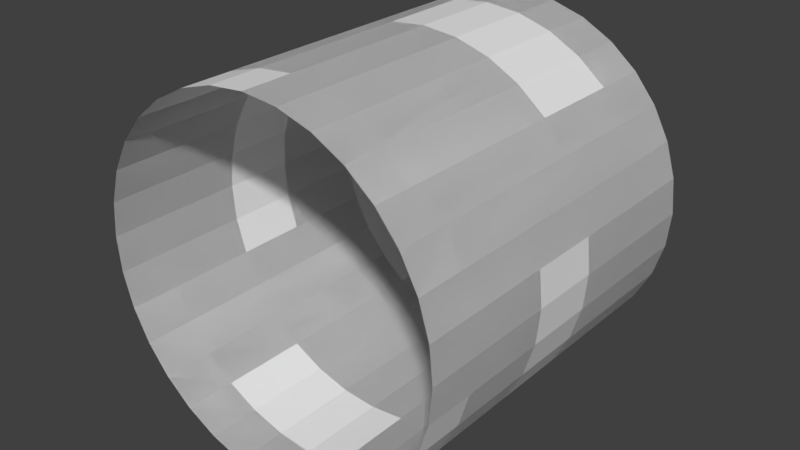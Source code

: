 # Source: Block.blend  (saved by Blender 2.77.0; exported with 4.5.12 LTS)
import bpy
from mathutils import Matrix  # noqa: F401  (used for matrix-valued properties, if any)

bpy.ops.wm.read_factory_settings(use_empty=True)
scene = bpy.context.scene
scene.name = 'Scene'

# ---- collections
col_collection_1 = bpy.data.collections.new('Collection 1'); scene.collection.children.link(col_collection_1)

# ---- world
world_world = bpy.data.worlds.new('World'); scene.world = world_world
world_world.color = (0.05088, 0.05088, 0.05088)
world_world.use_sun_shadow = False
world_world.sun_shadow_jitter_overblur = 0.0
world_world.cycles.sampling_method = 'MANUAL'

# ---- meshes
me_cylinder_001 = bpy.data.meshes.new('Cylinder.001')
me_cylinder_001.from_pydata([(0.0, 20.0, 10.0), (0.0, 3.576e-06, 10.0), (1.951, 20.0, 9.808), (1.951, 3.576e-06, 9.808), (3.827, 20.0, 9.239), (3.827, 3.576e-06, 9.239), (5.556, 20.0, 8.315), (5.556, 2.98e-06, 8.315), (7.071, 20.0, 7.071), (7.071, 4.172e-06, 7.071), (8.315, 20.0, 5.556), (8.315, 2.98e-06, 5.556), (9.239, 20.0, 3.827), (9.239, 2.384e-06, 3.827), (9.808, 20.0, 1.951), (9.808, 2.98e-06, 1.951), (10.0, 20.0, -2.98e-06), (10.0, 2.98e-06, -1.192e-06), (9.808, 20.0, -1.951), (9.808, 3.576e-06, -1.951), (9.239, 20.0, -3.827), (8.315, 20.0, -5.556), (7.071, 20.0, -7.071), (5.556, 1.788e-06, -8.315), (3.827, 1.788e-06, -9.239), (1.951, 20.0, -9.808), (1.951, 1.788e-06, -9.808), (-3.258e-06, 20.0, -10.0), (-3.258e-06, 1.788e-06, -10.0), (-1.951, 20.0, -9.808), (-1.951, 1.788e-06, -9.808), (-3.827, 20.0, -9.239), (-3.827, 1.788e-06, -9.239), (-5.556, 20.0, -8.315), (-5.556, 1.788e-06, -8.315), (-7.071, 2.98e-06, -7.071), (-8.315, 2.98e-06, -5.556), (-9.239, 2.98e-06, -3.827), (-9.808, 2.98e-06, -1.951), (-10.0, 20.0, 5.96e-06), (-10.0, 2.384e-06, 7.153e-06), (-9.808, 20.0, 1.951), (-9.808, 3.576e-06, 1.951), (-9.239, 20.0, 3.827), (-9.239, 2.384e-06, 3.827), (-8.315, 20.0, 5.556), (-8.315, 4.172e-06, 5.556), (-7.071, 20.0, 7.071), (-7.071, 3.576e-06, 7.071), (-5.556, 20.0, 8.315), (-3.827, 20.0, 9.239), (-1.951, 20.0, 9.808), (0.0, 16.91, 10.0), (0.0, 11.74, 10.0), (1.951, 11.74, 9.808), (1.951, 16.91, 9.808), (3.827, 11.74, 9.239), (3.827, 16.91, 9.239), (5.556, 11.74, 8.315), (5.556, 16.91, 8.315), (7.071, 11.74, 7.071), (7.071, 16.91, 7.071), (8.315, 11.74, 5.556), (8.315, 16.91, 5.556), (9.239, 11.74, 3.827), (9.239, 16.91, 3.827), (9.808, 11.74, 1.951), (9.808, 16.91, 1.951), (10.0, 11.74, -2.242e-06), (10.0, 16.91, -2.704e-06), (9.808, 11.74, -1.951), (9.808, 16.91, -1.951), (9.239, 11.74, -3.827), (9.239, 16.91, -3.827), (8.315, 11.74, -5.556), (8.315, 16.91, -5.556), (7.071, 11.74, -7.071), (7.071, 16.91, -7.071), (5.556, 11.74, -8.315), (5.556, 16.91, -8.315), (3.827, 11.74, -9.239), (3.827, 16.91, -9.239), (1.951, 11.74, -9.808), (1.951, 16.91, -9.808), (-3.258e-06, 11.74, -10.0), (-3.258e-06, 16.91, -10.0), (-1.951, 11.74, -9.808), (-1.951, 16.91, -9.808), (-3.827, 11.74, -9.239), (-3.827, 16.91, -9.239), (-5.556, 11.74, -8.315), (-5.556, 16.91, -8.315), (-7.071, 11.74, -7.071), (-7.071, 16.91, -7.071), (-8.315, 11.74, -5.556), (-8.315, 16.91, -5.556), (-9.239, 11.74, -3.827), (-9.239, 16.91, -3.827), (-9.808, 11.74, -1.951), (-9.808, 16.91, -1.951), (-10.0, 11.74, 6.453e-06), (-10.0, 16.91, 6.145e-06), (-9.808, 11.74, 1.951), (-9.808, 16.91, 1.951), (-9.239, 11.74, 3.827), (-9.239, 16.91, 3.827), (-8.315, 11.74, 5.556), (-8.315, 16.91, 5.556), (-7.071, 11.74, 7.071), (-7.071, 16.91, 7.071), (-5.556, 11.74, 8.315), (-5.556, 16.91, 8.315), (-3.827, 11.74, 9.239), (-3.827, 16.91, 9.239), (-1.951, 11.74, 9.808), (-1.951, 16.91, 9.808), (0.0, 7.738, 10.0), (0.0, 2.829, 10.0), (1.951, 2.829, 9.808), (1.951, 7.738, 9.808), (3.827, 2.829, 9.239), (3.827, 7.738, 9.239), (5.556, 2.829, 8.315), (5.556, 7.738, 8.315), (7.071, 2.829, 7.071), (7.071, 7.738, 7.071), (8.315, 2.829, 5.556), (8.315, 7.738, 5.556), (9.239, 2.829, 3.827), (9.239, 7.738, 3.827), (9.808, 2.829, 1.951), (9.808, 7.738, 1.951), (10.0, 2.829, -1.445e-06), (10.0, 7.738, -1.884e-06), (9.808, 2.829, -1.951), (9.808, 7.738, -1.951), (9.239, 2.829, -3.827), (9.239, 7.738, -3.827), (8.315, 2.829, -5.556), (8.315, 7.738, -5.556), (7.071, 2.829, -7.071), (7.071, 7.738, -7.071), (5.556, 2.829, -8.315), (5.556, 7.738, -8.315), (3.827, 2.829, -9.239), (3.827, 7.738, -9.239), (1.951, 2.829, -9.808), (1.951, 7.738, -9.808), (-3.258e-06, 2.829, -10.0), (-3.258e-06, 7.738, -10.0), (-1.951, 2.829, -9.808), (-1.951, 7.738, -9.808), (-3.827, 2.829, -9.239), (-3.827, 7.738, -9.239), (-5.556, 2.829, -8.315), (-5.556, 7.738, -8.315), (-7.071, 2.829, -7.071), (-7.071, 7.738, -7.071), (-8.315, 2.829, -5.556), (-8.315, 7.738, -5.556), (-9.239, 2.829, -3.827), (-9.239, 7.738, -3.827), (-9.808, 2.829, -1.951), (-9.808, 7.738, -1.951), (-10.0, 2.829, 6.984e-06), (-10.0, 7.738, 6.691e-06), (-9.808, 2.829, 1.951), (-9.808, 7.738, 1.951), (-9.239, 2.829, 3.827), (-9.239, 7.738, 3.827), (-8.315, 2.829, 5.556), (-8.315, 7.738, 5.556), (-7.071, 2.829, 7.071), (-7.071, 7.738, 7.071), (-5.556, 2.829, 8.315), (-5.556, 7.738, 8.315), (-3.827, 2.829, 9.239), (-3.827, 7.738, 9.239), (-1.951, 2.829, 9.808), (-1.951, 7.738, 9.808)], [], [(117, 1, 3, 118), (118, 3, 5, 120), (120, 5, 7, 122), (122, 7, 9, 124), (124, 9, 11, 126), (126, 11, 13, 128), (128, 13, 15, 130), (130, 15, 17, 132), (132, 17, 19, 134), (142, 23, 24, 144), (144, 24, 26, 146), (146, 26, 28, 148), (148, 28, 30, 150), (150, 30, 32, 152), (152, 32, 34, 154), (154, 34, 35, 156), (156, 35, 36, 158), (158, 36, 37, 160), (160, 37, 38, 162), (162, 38, 40, 164), (164, 40, 42, 166), (166, 42, 44, 168), (168, 44, 46, 170), (170, 46, 48, 172), (51, 115, 52, 0), (50, 113, 115, 51), (113, 112, 114, 115), (49, 111, 113, 50), (111, 110, 112, 113), (47, 109, 111, 49), (109, 108, 110, 111), (45, 107, 109, 47), (107, 106, 108, 109), (43, 105, 107, 45), (105, 104, 106, 107), (41, 103, 105, 43), (103, 102, 104, 105), (39, 101, 103, 41), (101, 100, 102, 103), (99, 98, 100, 101), (97, 96, 98, 99), (95, 94, 96, 97), (93, 92, 94, 95), (91, 90, 92, 93), (31, 89, 91, 33), (89, 88, 90, 91), (29, 87, 89, 31), (87, 86, 88, 89), (27, 85, 87, 29), (85, 84, 86, 87), (25, 83, 85, 27), (83, 82, 84, 85), (81, 80, 82, 83), (79, 78, 80, 81), (77, 76, 78, 79), (21, 75, 77, 22), (75, 74, 76, 77), (20, 73, 75, 21), (73, 72, 74, 75), (18, 71, 73, 20), (71, 70, 72, 73), (16, 69, 71, 18), (69, 68, 70, 71), (14, 67, 69, 16), (67, 66, 68, 69), (12, 65, 67, 14), (65, 64, 66, 67), (10, 63, 65, 12), (63, 62, 64, 65), (8, 61, 63, 10), (61, 60, 62, 63), (6, 59, 61, 8), (4, 57, 59, 6), (2, 55, 57, 4), (0, 52, 55, 2), (114, 179, 116, 53), (179, 178, 117, 116), (112, 177, 179, 114), (177, 176, 178, 179), (110, 175, 177, 112), (175, 174, 176, 177), (108, 173, 175, 110), (173, 172, 174, 175), (106, 171, 173, 108), (171, 170, 172, 173), (169, 168, 170, 171), (167, 166, 168, 169), (165, 164, 166, 167), (163, 162, 164, 165), (161, 160, 162, 163), (94, 159, 161, 96), (159, 158, 160, 161), (92, 157, 159, 94), (157, 156, 158, 159), (90, 155, 157, 92), (155, 154, 156, 157), (88, 153, 155, 90), (86, 151, 153, 88), (84, 149, 151, 86), (82, 147, 149, 84), (80, 145, 147, 82), (145, 144, 146, 147), (78, 143, 145, 80), (143, 142, 144, 145), (76, 141, 143, 78), (141, 140, 142, 143), (74, 139, 141, 76), (139, 138, 140, 141), (137, 136, 138, 139), (135, 134, 136, 137), (133, 132, 134, 135), (131, 130, 132, 133), (64, 129, 131, 66), (129, 128, 130, 131), (62, 127, 129, 64), (127, 126, 128, 129), (60, 125, 127, 62), (125, 124, 126, 127), (58, 123, 125, 60), (123, 122, 124, 125), (56, 121, 123, 58), (121, 120, 122, 123), (54, 119, 121, 56), (119, 118, 120, 121), (53, 116, 119, 54), (116, 117, 118, 119)])
me_cylinder_001.use_remesh_preserve_volume = False
me_cylinder_001.use_remesh_preserve_attributes = False
me_cylinder_001.use_mirror_vertex_groups = False
me_cylinder_001.update()
me_cylinder = bpy.data.meshes.new('Cylinder')
me_cylinder.from_pydata([(0.0, 20.0, 10.0), (0.0, 3.576e-06, 10.0), (1.951, 20.0, 9.808), (1.951, 3.576e-06, 9.808), (3.827, 20.0, 9.239), (3.827, 3.576e-06, 9.239), (5.556, 20.0, 8.315), (5.556, 2.98e-06, 8.315), (7.071, 20.0, 7.071), (7.071, 4.172e-06, 7.071), (8.315, 20.0, 5.556), (8.315, 2.98e-06, 5.556), (9.239, 20.0, 3.827), (9.239, 2.384e-06, 3.827), (9.808, 20.0, 1.951), (9.808, 2.98e-06, 1.951), (10.0, 20.0, -2.98e-06), (10.0, 2.98e-06, -1.192e-06), (9.808, 20.0, -1.951), (9.808, 3.576e-06, -1.951), (9.239, 20.0, -3.827), (9.239, 2.98e-06, -3.827), (8.315, 20.0, -5.556), (8.315, 2.98e-06, -5.556), (7.071, 20.0, -7.071), (7.071, 2.98e-06, -7.071), (5.556, 20.0, -8.315), (5.556, 1.788e-06, -8.315), (3.827, 20.0, -9.239), (3.827, 1.788e-06, -9.239), (1.951, 20.0, -9.808), (1.951, 1.788e-06, -9.808), (-3.258e-06, 20.0, -10.0), (-3.258e-06, 1.788e-06, -10.0), (-1.951, 20.0, -9.808), (-1.951, 1.788e-06, -9.808), (-3.827, 20.0, -9.239), (-3.827, 1.788e-06, -9.239), (-5.556, 20.0, -8.315), (-5.556, 1.788e-06, -8.315), (-7.071, 20.0, -7.071), (-7.071, 2.98e-06, -7.071), (-8.315, 20.0, -5.556), (-8.315, 2.98e-06, -5.556), (-9.239, 20.0, -3.827), (-9.239, 2.98e-06, -3.827), (-9.808, 20.0, -1.951), (-9.808, 2.98e-06, -1.951), (-10.0, 20.0, 5.96e-06), (-10.0, 2.384e-06, 7.153e-06), (-9.808, 20.0, 1.951), (-9.808, 3.576e-06, 1.951), (-9.239, 20.0, 3.827), (-9.239, 2.384e-06, 3.827), (-8.315, 20.0, 5.556), (-8.315, 4.172e-06, 5.556), (-7.071, 20.0, 7.071), (-7.071, 3.576e-06, 7.071), (-5.556, 20.0, 8.315), (-5.556, 3.576e-06, 8.315), (-3.827, 20.0, 9.239), (-3.827, 3.576e-06, 9.239), (-1.951, 20.0, 9.808), (-1.951, 4.172e-06, 9.808)], [], [(0, 1, 3, 2), (2, 3, 5, 4), (4, 5, 7, 6), (6, 7, 9, 8), (8, 9, 11, 10), (10, 11, 13, 12), (12, 13, 15, 14), (14, 15, 17, 16), (16, 17, 19, 18), (18, 19, 21, 20), (20, 21, 23, 22), (22, 23, 25, 24), (24, 25, 27, 26), (26, 27, 29, 28), (28, 29, 31, 30), (30, 31, 33, 32), (32, 33, 35, 34), (34, 35, 37, 36), (36, 37, 39, 38), (38, 39, 41, 40), (40, 41, 43, 42), (42, 43, 45, 44), (44, 45, 47, 46), (46, 47, 49, 48), (48, 49, 51, 50), (50, 51, 53, 52), (52, 53, 55, 54), (54, 55, 57, 56), (56, 57, 59, 58), (58, 59, 61, 60), (60, 61, 63, 62), (62, 63, 1, 0)])
me_cylinder.use_remesh_preserve_volume = False
me_cylinder.use_remesh_preserve_attributes = False
me_cylinder.use_mirror_vertex_groups = False
me_cylinder.update()

# ---- objects
ob_block_1 = bpy.data.objects.new('Block_1', me_cylinder_001)
ob_block_2 = bpy.data.objects.new('Block_2', me_cylinder)

# ---- transforms, parenting, visibility, modifiers, constraints
ob_block_1.location = (0.0, 0.0, 0.0)
ob_block_1.lineart.crease_threshold = 0.0
ob_block_2.location = (0.0, 0.0, 0.0)
ob_block_2.hide_viewport = True
ob_block_2.lineart.crease_threshold = 0.0

# ---- collection membership
col_collection_1.objects.link(ob_block_1)
col_collection_1.objects.link(ob_block_2)

# ---- scene / render settings (as saved in the file)
scene.frame_start = 1; scene.frame_end = 250; scene.frame_set(1)
scene.render.engine = 'BLENDER_EEVEE_NEXT'
scene.render.resolution_percentage = 50
scene.render.dither_intensity = 0.0
scene.cycles.use_denoising = False
scene.cycles.samples = 128
scene.cycles.sampling_pattern = 'TABULATED_SOBOL'
scene.cycles.light_sampling_threshold = 0.0
scene.cycles.use_adaptive_sampling = False
scene.cycles.use_light_tree = False
scene.cycles.blur_glossy = 0.0
scene.cycles.sample_clamp_indirect = 0.0
scene.view_settings.view_transform = 'Standard'
bpy.context.view_layer.update()

# ---- added for rendering (the .blend has no active camera and no usable light): camera, sun
cam_auto = bpy.data.cameras.new('AutoCamera')
cam_auto.lens = 50.0
cam_auto.sensor_width = 36.0
cam_auto.clip_end = 1000.0
ob_auto_camera = bpy.data.objects.new('AutoCamera', cam_auto)
scene.collection.objects.link(ob_auto_camera)
ob_auto_camera.location = (32.0507, -28.4609, 25.6406)
ob_auto_camera.rotation_euler = (1.09748, -7.21219e-08, 0.694738)
scene.camera = ob_auto_camera
light_auto_sun = bpy.data.lights.new('AutoSun', 'SUN')
light_auto_sun.energy = 3.0
light_auto_sun.angle = 0.0523599
ob_auto_sun = bpy.data.objects.new('AutoSun', light_auto_sun)
scene.collection.objects.link(ob_auto_sun)
ob_auto_sun.rotation_euler = (0.872665, 0.174533, 0.523599)
bpy.context.view_layer.update()
